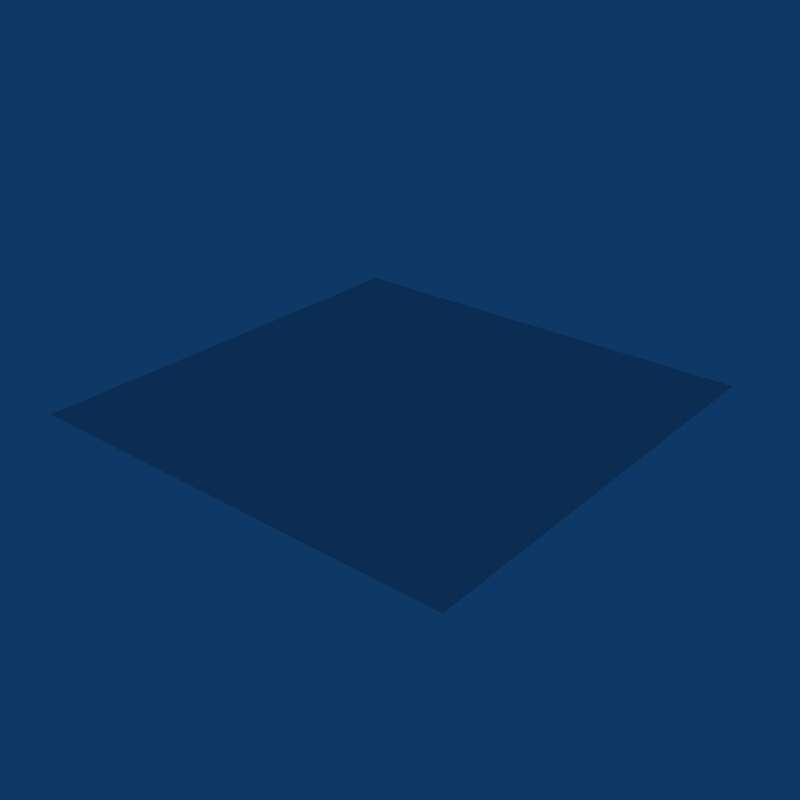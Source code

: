 # Source: Phaser_Shot.blend  (saved by Blender 2.49.2; exported with 4.5.12 LTS)
import bpy
from mathutils import Matrix  # noqa: F401  (used for matrix-valued properties, if any)

bpy.ops.wm.read_factory_settings(use_empty=True)
scene = bpy.context.scene
scene.name = 'Scene'

# ---- collections
col_collection_1 = bpy.data.collections.new('Collection 1'); scene.collection.children.link(col_collection_1)

# ---- world
world_world = bpy.data.worlds.new('World'); scene.world = world_world
world_world.color = (0.05656, 0.2208, 0.4)
world_world.use_sun_shadow = False
world_world.sun_shadow_jitter_overblur = 0.0
world_world.cycles.sampling_method = 'MANUAL'
world_world.cycles.sample_map_resolution = 256

# ---- meshes
me_phaser_shot = bpy.data.meshes.new('Phaser Shot')
me_phaser_shot.from_pydata([(0.1423, 0.1423, 0.0), (0.1423, -0.1423, 0.0), (-0.1423, -0.1423, 0.0), (-0.1423, 0.1423, 0.0)], [], [(0, 3, 2, 1)])
_uv = me_phaser_shot.uv_layers.new(name='UVTex')
_uv.uv.foreach_set('vector', [0.5, 5.96e-08, 1.0, 0.0, 1.0, 0.5, 0.5, 0.5])
me_phaser_shot.use_remesh_preserve_volume = False
me_phaser_shot.use_remesh_preserve_attributes = False
me_phaser_shot.use_mirror_vertex_groups = False
me_phaser_shot.update()

# ---- objects
ob_phaser_shot = bpy.data.objects.new('Phaser Shot', me_phaser_shot)

# ---- transforms, parenting, visibility, modifiers, constraints
ob_phaser_shot.location = (0.0, 0.0, 0.0)
ob_phaser_shot.lock_rotations_4d = False
ob_phaser_shot.empty_display_type = 'ARROWS'
ob_phaser_shot.lineart.crease_threshold = 0.0

# ---- collection membership
col_collection_1.objects.link(ob_phaser_shot)

# ---- scene / render settings (as saved in the file)
scene.frame_start = 1; scene.frame_end = 250; scene.frame_set(1)
scene.render.engine = 'BLENDER_EEVEE_NEXT'
scene.render.image_settings.compression = 90
scene.render.resolution_x = 640
scene.render.resolution_y = 640
scene.render.pixel_aspect_x = 100.0
scene.render.pixel_aspect_y = 100.0
scene.render.fps = 25
scene.render.dither_intensity = 0.0
scene.render.use_compositing = False
scene.render.use_sequencer = False
scene.render.bake_margin = 2
scene.render.bake_bias = 0.0
scene.render.use_stamp_time = False
scene.render.use_stamp_date = False
scene.render.use_stamp_frame = False
scene.render.use_stamp_camera = False
scene.render.use_stamp_scene = False
scene.render.use_stamp_filename = False
scene.render.use_stamp_render_time = False
scene.render.stamp_font_size = 0
scene.cycles.use_denoising = False
scene.cycles.samples = 10
scene.cycles.sampling_pattern = 'TABULATED_SOBOL'
scene.cycles.light_sampling_threshold = 0.0
scene.cycles.use_adaptive_sampling = False
scene.cycles.use_light_tree = False
scene.cycles.blur_glossy = 0.0
scene.cycles.volume_bounces = 1
scene.cycles.pixel_filter_type = 'GAUSSIAN'
scene.cycles.sample_clamp_indirect = 0.0
scene.view_settings.view_transform = 'Raw'
bpy.context.view_layer.update()

# ---- added for rendering (the .blend has no active camera): camera
cam_auto = bpy.data.cameras.new('AutoCamera')
cam_auto.lens = 50.0
cam_auto.sensor_width = 36.0
cam_auto.clip_end = 1000.0
ob_auto_camera = bpy.data.objects.new('AutoCamera', cam_auto)
scene.collection.objects.link(ob_auto_camera)
ob_auto_camera.location = (0.372374, -0.446849, 0.297899)
ob_auto_camera.rotation_euler = (1.09748, -7.21219e-08, 0.694738)
scene.camera = ob_auto_camera
bpy.context.view_layer.update()
